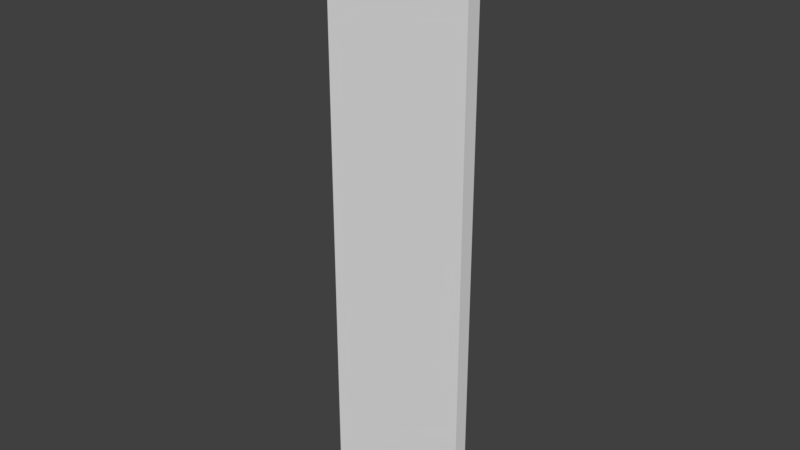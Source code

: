 # Source: wall.blend  (saved by Blender 2.77.0; exported with 4.5.12 LTS)
import bpy
from mathutils import Matrix  # noqa: F401  (used for matrix-valued properties, if any)

bpy.ops.wm.read_factory_settings(use_empty=True)
scene = bpy.context.scene
scene.name = 'Scene'

# ---- collections
col_collection_1 = bpy.data.collections.new('Collection 1'); scene.collection.children.link(col_collection_1)

# ---- materials (node trees are filled in below, after node groups)
mat_default = bpy.data.materials.new('default')
mat_default.alpha_threshold = 0.0
mat_default.use_transparent_shadow = False
mat_default.roughness = 0.5

# ---- material node trees

# ---- world
world_world = bpy.data.worlds.new('World'); scene.world = world_world
world_world.color = (0.05088, 0.05088, 0.05088)
world_world.use_sun_shadow = False
world_world.sun_shadow_jitter_overblur = 0.0
world_world.cycles.sampling_method = 'MANUAL'

# ---- meshes
me_wallmesh = bpy.data.meshes.new('WallMesh')
me_wallmesh.from_pydata([(-0.5, -0.05, -2.0), (-0.5, -0.05, 2.0), (-0.5, 0.05, -2.0), (-0.5, 0.05, 2.0), (0.5, -0.05, -2.0), (0.5, -0.05, 2.0), (0.5, 0.05, -2.0), (0.5, 0.05, 2.0)], [], [(1, 3, 2, 0), (3, 7, 6, 2), (7, 5, 4, 6), (5, 1, 0, 4), (0, 2, 6, 4), (5, 7, 3, 1)])
_uv = me_wallmesh.uv_layers.new(name='UVMap')
_uv.uv.foreach_set('vector', [0.8696, 0.0, 0.913, 0.0, 0.913, 1.0, 0.8696, 1.0, 0.4348, 0.0, 0.8696, 0.0, 0.8696, 1.0, 0.4348, 1.0, 0.9565, 1.0, 0.913, 1.0, 0.913, 0.0, 0.9565, 0.0, 0.0, 0.0, 0.4348, 0.0, 0.4348, 1.0, 1.555e-07, 1.0, 1.0, 0.25, 0.9565, 0.25, 0.9565, 0.0, 1.0, 0.0, 0.9565, 0.25, 1.0, 0.25, 1.0, 0.5, 0.9565, 0.5])
me_wallmesh.materials.append(mat_default)
me_wallmesh.use_remesh_preserve_volume = False
me_wallmesh.use_remesh_preserve_attributes = False
me_wallmesh.use_mirror_vertex_groups = False
me_wallmesh.update()

# ---- objects
ob_wall = bpy.data.objects.new('Wall', me_wallmesh)

# ---- transforms, parenting, visibility, modifiers, constraints
ob_wall.location = (0.0, 0.95, 2.0)
ob_wall.lineart.crease_threshold = 0.0

# ---- collection membership
col_collection_1.objects.link(ob_wall)

# ---- scene / render settings (as saved in the file)
scene.frame_start = 1; scene.frame_end = 250; scene.frame_set(1)
scene.render.engine = 'BLENDER_EEVEE_NEXT'
scene.render.resolution_percentage = 50
scene.render.dither_intensity = 0.0
scene.cycles.use_denoising = False
scene.cycles.samples = 128
scene.cycles.sampling_pattern = 'TABULATED_SOBOL'
scene.cycles.light_sampling_threshold = 0.0
scene.cycles.use_adaptive_sampling = False
scene.cycles.use_light_tree = False
scene.cycles.blur_glossy = 0.0
scene.cycles.sample_clamp_indirect = 0.0
scene.view_settings.view_transform = 'Standard'
bpy.context.view_layer.update()

# ---- added for rendering (the .blend has no active camera and no usable light): camera, sun
cam_auto = bpy.data.cameras.new('AutoCamera')
cam_auto.lens = 50.0
cam_auto.sensor_width = 36.0
cam_auto.clip_end = 1000.0
ob_auto_camera = bpy.data.objects.new('AutoCamera', cam_auto)
scene.collection.objects.link(ob_auto_camera)
ob_auto_camera.location = (3.81592, -3.6291, 5.05274)
ob_auto_camera.rotation_euler = (1.09748, -7.21219e-08, 0.694738)
scene.camera = ob_auto_camera
light_auto_sun = bpy.data.lights.new('AutoSun', 'SUN')
light_auto_sun.energy = 3.0
light_auto_sun.angle = 0.0523599
ob_auto_sun = bpy.data.objects.new('AutoSun', light_auto_sun)
scene.collection.objects.link(ob_auto_sun)
ob_auto_sun.rotation_euler = (0.872665, 0.174533, 0.523599)
bpy.context.view_layer.update()
